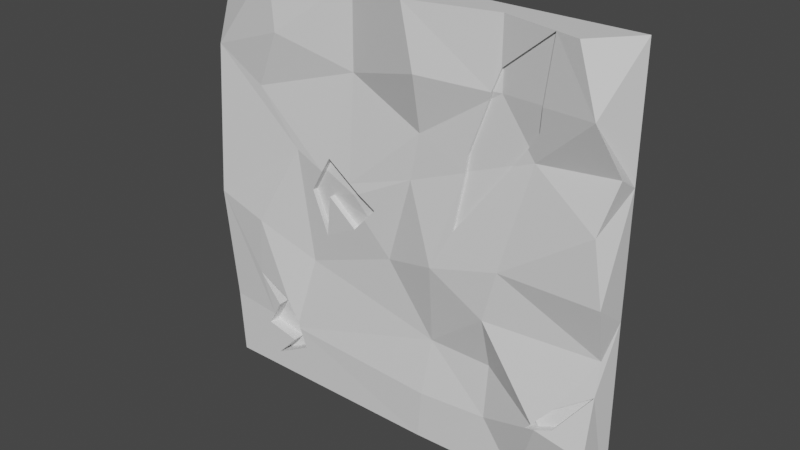 # Source: 2ndWallWithoutEasterEgg.blend  (saved by Blender 2.93.21; exported with 4.5.12 LTS)
import bpy
from mathutils import Matrix  # noqa: F401  (used for matrix-valued properties, if any)

bpy.ops.wm.read_factory_settings(use_empty=True)
scene = bpy.context.scene
scene.name = 'Scene'

# ---- collections
col_collection = bpy.data.collections.new('Collection'); scene.collection.children.link(col_collection)

# ---- materials (node trees are filled in below, after node groups)
mat_material_001 = bpy.data.materials.new('Material.001')
mat_material_001.alpha_threshold = 0.0
mat_material_001.use_transparent_shadow = False
mat_material_001.line_color = (0.0, 0.0, 0.0, 1.0)

# ---- material node trees
mat_material_001.use_nodes = True; mat_material_001.node_tree.nodes.clear()
_N = mat_material_001.node_tree.nodes; _L = mat_material_001.node_tree.links
n0 = _N.new('ShaderNodeOutputMaterial'); n0.name = 'Material Output'; n0.location = (300, 300)
n1 = _N.new('ShaderNodeBsdfPrincipled'); n1.name = 'Principled BSDF'; n1.location = (10, 300)
n1.distribution = 'GGX'
n1.subsurface_method = 'BURLEY'
n1.inputs[2].default_value = 0.4
n1.inputs[3].default_value = 1.45
n1.inputs[27].default_value = (0.0, 0.0, 0.0, 1.0)
n1.inputs[28].default_value = 1.0
_L.new(n1.outputs[0], n0.inputs[0])
n0.is_active_output = True

# ---- world
world_world = bpy.data.worlds.new('World'); scene.world = world_world
world_world.use_nodes = True; world_world.node_tree.nodes.clear()
_N = world_world.node_tree.nodes; _L = world_world.node_tree.links
n0 = _N.new('ShaderNodeOutputWorld'); n0.name = 'World Output'; n0.location = (300, 300)
n1 = _N.new('ShaderNodeBackground'); n1.name = 'Background'; n1.location = (10, 300)
n1.inputs[0].default_value = (0.05088, 0.05088, 0.05088, 1.0)
_L.new(n1.outputs[0], n0.inputs[0])
n0.is_active_output = True
world_world.color = (0.05088, 0.05088, 0.05088)
world_world.use_sun_shadow = False
world_world.sun_shadow_jitter_overblur = 0.0

# ---- meshes
me_cube_001 = bpy.data.meshes.new('Cube.001')
me_cube_001.from_pydata([(0.84, -2.777, 1.0), (1.005, 0.9985, -1.013), (-1.012, 0.9983, 1.014), (-0.9811, -1.89, -1.0), (1.0, 1.0, -0.1248), (1.0, -1.0, 0.5), (1.0, -2.379, 0.0), (1.003, -3.086, -0.6631), (1.0, 1.0, 0.4362), (0.9255, -2.777, 0.7225), (-1.006, -1.847, 0.5946), (0.953, -2.381, 0.2837), (-1.0, -2.924, -0.1072), (0.9829, -0.8575, -0.2638), (-0.06447, -1.004, -0.1856), (-1.0, -1.895, -0.6845), (0.6393, -1.301, -1.008), (0.4739, -1.0, 1.0), (0.4739, -1.0, -0.5), (0.6835, -1.574, 0.7066), (0.6385, -0.9493, 0.4622), (0.4739, -2.314, -0.2497), (0.4739, -1.509, -0.75), (-1.0, 1.0, -1.0), (-0.6458, -2.465, 1.012), (-0.7542, -1.938, 0.4568), (-0.6182, -2.599, 0.7284), (-0.542, -2.018, 0.2131), (-0.5135, -0.9713, -0.3505), (0.1322, -1.864, -1.0), (1.0, 1.0, 1.0), (0.7738, -3.109, -0.6221), (0.537, -2.345, -0.007386), (-0.7551, -2.939, -0.1855), (0.2012, 1.0, 1.0), (-0.25, -1.0, 1.0), (-0.257, -0.8983, 0.6119), (0.9902, -1.66, -0.4076), (0.07185, -2.889, 1.0), (0.1726, -1.009, -0.4988), (0.2055, -2.337, -0.1037), (0.1051, -1.249, 0.4465), (0.1322, -2.889, 0.7193), (0.05954, -1.259, 0.2295), (0.1545, -1.922, -0.7633), (0.5434, -1.0, 0.424), (0.328, -1.116, 0.3374), (0.732, -2.253, 1.0), (0.438, -1.199, 0.6956), (0.4736, -1.002, 0.7949), (0.4251, -1.036, 0.6605), (0.6043, -0.9605, 0.5101), (0.6835, -1.828, 0.7066), (0.3378, -1.101, 0.4184), (0.2994, -1.887, 0.08168), (0.6657, -1.448, 0.5989), (0.6835, -1.828, 0.7066), (0.4736, -1.002, 0.7949), (0.4251, -1.036, 0.6605), (0.5434, -1.0, 0.424), (0.328, -1.116, 0.3374), (0.438, -1.199, 0.6956), (0.6043, -0.9605, 0.5101), (0.3378, -1.101, 0.4184), (0.732, -2.253, 1.0), (0.2994, -1.887, 0.08168), (0.6657, -1.448, 0.5989), (0.4734, -0.7496, 0.6928), (0.4736, -0.7484, 0.7949), (0.4251, -0.7817, 0.6605), (0.5434, -0.7462, 0.424), (0.328, -0.8615, 0.3374), (0.438, -0.9453, 0.6956), (0.6043, -0.7065, 0.5101), (0.3378, -0.8474, 0.4184), (0.732, -1.999, 1.0), (0.2994, -1.633, 0.08168), (0.6657, -1.194, 0.5989), (-0.4013, -2.009, 0.1466), (-0.248, -1.877, 0.1331), (-0.1787, -1.626, -0.02341), (-0.1987, -1.882, 0.09808), (-0.4711, -1.74, 0.03553), (-0.4082, -1.389, -0.1769), (-0.3672, -1.823, 0.03391), (-0.242, -1.483, -0.09176), (-0.3648, -1.829, 0.2151), (-0.1249, -1.548, 0.03659), (-0.1987, -1.298, 0.09808), (-0.2469, -1.415, 0.07355), (-0.248, -1.293, 0.1331), (-0.4013, -1.425, 0.1466), (-0.1787, -1.043, -0.02341), (-0.4711, -1.156, 0.03553), (-0.4082, -0.8048, -0.1769), (-0.3672, -1.239, 0.03391), (-0.242, -0.8988, -0.09176), (-0.3648, -1.245, 0.2151), (-0.1249, -0.9644, 0.03659), (0.7577, -3.067, -0.6021), (0.8393, -2.404, -0.5098), (0.75, -2.942, -0.6124), (0.7255, -2.852, -0.6427), (0.8492, -2.873, -0.5951), (0.7255, -2.189, -0.6427), (0.7738, -2.447, -0.6221), (0.7577, -2.404, -0.6021), (0.8393, -1.741, -0.5098), (0.75, -2.279, -0.6124), (0.9902, -0.9977, -0.4076), (0.8492, -2.211, -0.5951), (-0.5898, -1.816, -0.7315), (-0.6013, -1.754, -0.7043), (-0.6969, -1.831, -0.7949), (-0.587, -1.814, -0.7383), (-0.7569, -1.844, -0.7132), (-0.6477, -2.118, -0.5832), (-0.5921, -1.797, -0.7261), (-0.8072, -2.304, -0.4905), (-0.7118, -1.998, -0.6397), (-0.5524, -1.835, -0.8231), (-0.7343, -1.864, -0.9203), (-0.6299, -1.834, -0.8111), (-0.7919, -1.851, -0.7719), (-0.6477, -0.9766, -0.5832), (-0.6079, -0.6719, -0.7307), (-0.5898, -0.6745, -0.7315), (-0.7569, -0.7029, -0.7132), (-0.587, -0.6733, -0.7383), (-0.6969, -0.6902, -0.7949), (-0.6013, -0.6133, -0.7043), (-0.5921, -0.6556, -0.7261), (-0.8072, -1.163, -0.4905), (-0.7118, -0.857, -0.6397), (-0.5524, -0.694, -0.8231), (-0.7343, -0.7227, -0.9203), (-0.6299, -0.6927, -0.8111), (-0.7919, -0.71, -0.7719)], [], [(30, 8, 23), (8, 5, 11), (25, 10, 27), (10, 2, 12), (15, 23, 3), (13, 32, 21), (100, 99, 106, 107), (23, 29, 3), (14, 28, 39), (13, 100, 37), (11, 32, 6), (9, 20, 5), (118, 119, 133, 132), (27, 33, 28), (34, 35, 38), (39, 117, 111, 44), (1, 29, 23), (32, 40, 21), (9, 8, 30, 0), (12, 33, 27, 10), (4, 6, 13), (8, 9, 5), (25, 26, 10), (6, 4, 8, 11), (15, 115, 119, 118, 116, 33, 12), (23, 8, 4), (2, 23, 15, 12), (13, 37, 7, 1, 4), (17, 47, 0, 30, 34), (23, 4, 1), (39, 40, 14), (40, 43, 14), (123, 113, 129, 137), (16, 31, 102, 22), (46, 54, 65, 60), (27, 78, 86, 79, 36, 25), (37, 100, 107, 109), (20, 9, 52, 55, 51), (11, 20, 32), (103, 37, 109, 110), (36, 26, 25), (28, 14, 80, 85, 84, 83, 82, 78, 27), (26, 36, 35, 24), (39, 28, 112, 117), (35, 34, 2, 24), (16, 1, 7, 31), (5, 20, 11), (6, 32, 13), (36, 42, 38, 35), (34, 30, 23), (28, 33, 116, 112), (10, 26, 24, 2), (36, 79, 81, 43, 41), (43, 81, 87, 80, 14), (41, 42, 36), (44, 111, 114, 29), (2, 34, 23), (42, 48, 49, 17, 38), (34, 38, 17), (39, 44, 22, 18), (43, 46, 53, 50, 41), (43, 40, 32, 20, 45, 54, 46), (51, 55, 66, 62), (39, 18, 21, 40), (60, 65, 76, 71), (45, 51, 62, 59), (51, 45, 20), (49, 47, 17), (47, 52, 9, 0), (49, 48, 61, 57), (48, 50, 58, 61), (50, 48, 42, 41), (53, 46, 60, 63), (62, 66, 77, 73), (59, 62, 73, 70), (57, 61, 72, 68), (61, 58, 69, 72), (63, 60, 71, 74), (47, 49, 57, 64), (55, 52, 56, 66), (50, 53, 63, 58), (54, 45, 59, 65), (52, 47, 64, 56), (67, 19, 75, 68), (67, 72, 69), (69, 74, 71, 70, 73, 67), (68, 72, 67), (71, 76, 70), (73, 77, 19, 67), (64, 57, 68, 75), (66, 56, 19, 77), (58, 63, 74, 69), (65, 59, 70, 76), (56, 64, 75, 19), (91, 93, 94, 95, 96, 92, 89), (87, 81, 88, 98), (83, 84, 95, 94), (86, 78, 91, 97), (80, 87, 98, 92), (90, 97, 91, 89), (88, 90, 89), (92, 98, 88, 89), (79, 86, 97, 90), (84, 85, 96, 95), (78, 82, 93, 91), (81, 79, 90, 88), (85, 80, 92, 96), (82, 83, 94, 93), (105, 106, 108), (101, 99, 21, 18), (99, 100, 13, 21), (102, 101, 18, 22), (37, 103, 31, 7), (99, 101, 108, 106), (105, 108, 104), (105, 107, 106), (105, 110, 109, 107), (31, 103, 110, 105), (102, 31, 105, 104), (101, 102, 104, 108), (125, 129, 136, 135, 134, 128), (119, 115, 127, 133), (113, 122, 136, 129), (116, 118, 132, 124), (114, 120, 121, 122, 113, 3, 29), (113, 123, 115, 15, 3), (122, 121, 135, 136), (121, 120, 134, 135), (125, 127, 137, 129), (124, 132, 133, 127, 125), (126, 131, 125), (128, 126, 125), (131, 130, 125), (130, 124, 125), (115, 123, 137, 127), (111, 117, 131, 126), (117, 112, 130, 131), (114, 111, 126, 128), (112, 116, 124, 130), (120, 114, 128, 134), (1, 16, 29), (22, 44, 29, 16)])
_uv = me_cube_001.uv_layers.new(name='UVMap')
_uv.uv.foreach_set('vector', [0.625, 0.5, 0.5545, 0.5, 0.375, 0.25, 0.5545, 0.5, 0.5625, 0.75, 0.5312, 0.7559, 0.5625, 0.9684, 0.578, 1.0, 0.5234, 0.9465, 0.578, 0.0, 0.625, 0.2498, 0.4855, 0.0, 0.4104, 0.0, 0.375, 0.25, 0.375, 0.0, 0.4688, 0.7521, 0.5, 0.8074, 0.4688, 0.8158, 0.4381, 0.7716, 0.4265, 0.7823, 0.4265, 0.7823, 0.4381, 0.7716, 0.125, 0.5, 0.2654, 0.75, 0.1274, 0.75, 0.4688, 0.8831, 0.4562, 0.9375, 0.4375, 0.8535, 0.4688, 0.7521, 0.4381, 0.7716, 0.4502, 0.7514, 0.5312, 0.7559, 0.5, 0.8074, 0.5, 0.75, 0.5931, 0.7593, 0.5531, 0.7911, 0.5625, 0.75, 0.4386, 0.9733, 0.4196, 0.9593, 0.4196, 0.9593, 0.4386, 0.9733, 0.5234, 0.9465, 0.4759, 0.9687, 0.4562, 0.9375, 0.7248, 0.5, 0.7812, 0.75, 0.741, 0.75, 0.4375, 0.8535, 0.4095, 0.9423, 0.4089, 0.942, 0.4062, 0.8557, 0.375, 0.5002, 0.2654, 0.75, 0.125, 0.5, 0.5, 0.8074, 0.487, 0.8482, 0.4688, 0.8158, 0.5931, 0.7593, 0.5545, 0.5, 0.625, 0.5, 0.645, 0.75, 0.4855, 1.0, 0.4759, 0.9687, 0.5234, 0.9465, 0.578, 1.0, 0.4844, 0.5, 0.5, 0.75, 0.4688, 0.7521, 0.5545, 0.5, 0.5931, 0.7593, 0.5625, 0.75, 0.5625, 0.9684, 0.5931, 0.9476, 0.578, 1.0, 0.5, 0.75, 0.4844, 0.5, 0.5545, 0.5, 0.5312, 0.7559, 0.4104, 1.0, 0.4095, 0.9653, 0.4196, 0.9593, 0.4386, 0.9733, 0.4271, 0.9508, 0.4759, 0.9687, 0.4855, 1.0, 0.375, 0.25, 0.5545, 0.5, 0.4844, 0.5, 0.625, 0.2498, 0.375, 0.25, 0.4104, 0.0, 0.4855, 0.0, 0.4688, 0.7521, 0.4502, 0.7514, 0.4171, 0.75, 0.375, 0.5002, 0.4844, 0.5, 0.6908, 0.75, 0.6585, 0.75, 0.645, 0.75, 0.625, 0.5, 0.7248, 0.5, 0.375, 0.25, 0.4844, 0.5, 0.375, 0.5002, 0.4375, 0.8535, 0.487, 0.8482, 0.4688, 0.8831, 0.487, 0.8482, 0.5302, 0.8683, 0.4688, 0.8831, 0.4025, 0.9704, 0.4009, 0.9569, 0.4009, 0.9569, 0.4025, 0.9704, 0.375, 0.7951, 0.4241, 0.7804, 0.4212, 0.7861, 0.4062, 0.8158, 0.5408, 0.8325, 0.5096, 0.8366, 0.5096, 0.8366, 0.5408, 0.8325, 0.5234, 0.9465, 0.5166, 0.9273, 0.5278, 0.9206, 0.5166, 0.9062, 0.5765, 0.9062, 0.5625, 0.9684, 0.4502, 0.7514, 0.4381, 0.7716, 0.4381, 0.7716, 0.4502, 0.7514, 0.5531, 0.7911, 0.5931, 0.7593, 0.5896, 0.7895, 0.5735, 0.7899, 0.5601, 0.7962, 0.5312, 0.7559, 0.5531, 0.7911, 0.5, 0.8074, 0.427, 0.7704, 0.4502, 0.7514, 0.4502, 0.7514, 0.427, 0.7704, 0.5765, 0.9062, 0.5931, 0.9476, 0.5625, 0.9684, 0.4562, 0.9375, 0.4688, 0.8831, 0.4941, 0.8976, 0.4879, 0.9057, 0.5055, 0.9224, 0.482, 0.9265, 0.5038, 0.9358, 0.5166, 0.9273, 0.5234, 0.9465, 0.5931, 0.9476, 0.5765, 0.9062, 0.625, 0.9062, 0.625, 0.9557, 0.4375, 0.8535, 0.4562, 0.9375, 0.4123, 0.9436, 0.4095, 0.9423, 0.7812, 0.75, 0.7248, 0.5, 0.875, 0.5002, 0.8307, 0.75, 0.375, 0.7951, 0.375, 0.5002, 0.4171, 0.75, 0.4241, 0.7804, 0.5625, 0.75, 0.5531, 0.7911, 0.5312, 0.7559, 0.5, 0.75, 0.5, 0.8074, 0.4688, 0.7521, 0.5765, 0.9062, 0.5931, 0.8585, 0.625, 0.866, 0.625, 0.9062, 0.625, 0.4002, 0.625, 0.5, 0.375, 0.25, 0.4562, 0.9375, 0.4759, 0.9687, 0.4271, 0.9508, 0.4123, 0.9436, 0.578, 1.0, 0.5931, 0.9476, 0.625, 0.9557, 0.625, 1.0, 0.5765, 0.9062, 0.5166, 0.9062, 0.5125, 0.9003, 0.5302, 0.8683, 0.5625, 0.8619, 0.5302, 0.8683, 0.5125, 0.9003, 0.5027, 0.891, 0.4941, 0.8976, 0.4688, 0.8831, 0.5625, 0.8619, 0.5931, 0.8585, 0.5765, 0.9062, 0.4062, 0.8557, 0.4089, 0.942, 0.408, 0.9417, 0.375, 0.8596, 0.625, 0.2498, 0.625, 0.4002, 0.375, 0.25, 0.5931, 0.8585, 0.5873, 0.8202, 0.5994, 0.8158, 0.625, 0.8158, 0.625, 0.866, 0.7248, 0.5, 0.741, 0.75, 0.6908, 0.75, 0.4375, 0.8535, 0.4062, 0.8557, 0.4062, 0.8158, 0.4375, 0.8158, 0.5302, 0.8683, 0.5408, 0.8325, 0.5522, 0.8312, 0.5834, 0.8218, 0.5625, 0.8619, 0.5302, 0.8683, 0.487, 0.8482, 0.5, 0.8074, 0.5531, 0.7911, 0.5493, 0.8037, 0.5096, 0.8366, 0.5408, 0.8325, 0.5601, 0.7962, 0.5735, 0.7899, 0.5735, 0.7899, 0.5601, 0.7962, 0.4375, 0.8535, 0.4375, 0.8158, 0.4688, 0.8158, 0.487, 0.8482, 0.5408, 0.8325, 0.5096, 0.8366, 0.5096, 0.8366, 0.5408, 0.8325, 0.5493, 0.8037, 0.5601, 0.7962, 0.5601, 0.7962, 0.5493, 0.8037, 0.5601, 0.7962, 0.5493, 0.8037, 0.5531, 0.7911, 0.5994, 0.8158, 0.625, 0.7835, 0.625, 0.8158, 0.625, 0.7835, 0.5896, 0.7895, 0.5931, 0.7593, 0.625, 0.77, 0.5994, 0.8158, 0.5873, 0.8202, 0.5873, 0.8202, 0.5994, 0.8158, 0.5873, 0.8202, 0.5834, 0.8218, 0.5834, 0.8218, 0.5873, 0.8202, 0.5834, 0.8218, 0.5873, 0.8202, 0.5931, 0.8585, 0.5625, 0.8619, 0.5522, 0.8312, 0.5408, 0.8325, 0.5408, 0.8325, 0.5522, 0.8312, 0.5601, 0.7962, 0.5735, 0.7899, 0.5735, 0.7899, 0.5601, 0.7962, 0.5493, 0.8037, 0.5601, 0.7962, 0.5601, 0.7962, 0.5493, 0.8037, 0.5994, 0.8158, 0.5873, 0.8202, 0.5873, 0.8202, 0.5994, 0.8158, 0.5873, 0.8202, 0.5834, 0.8218, 0.5834, 0.8218, 0.5873, 0.8202, 0.5522, 0.8312, 0.5408, 0.8325, 0.5408, 0.8325, 0.5522, 0.8312, 0.625, 0.7835, 0.5994, 0.8158, 0.5994, 0.8158, 0.625, 0.7835, 0.5735, 0.7899, 0.5896, 0.7895, 0.5896, 0.7895, 0.5735, 0.7899, 0.5834, 0.8218, 0.5522, 0.8312, 0.5522, 0.8312, 0.5834, 0.8218, 0.5096, 0.8366, 0.5493, 0.8037, 0.5493, 0.8037, 0.5096, 0.8366, 0.5896, 0.7895, 0.625, 0.7835, 0.625, 0.7835, 0.5896, 0.7895, 0.5866, 0.8158, 0.5896, 0.7895, 0.625, 0.7835, 0.5994, 0.8158, 0.5866, 0.8158, 0.5873, 0.8202, 0.5834, 0.8218, 0.5834, 0.8218, 0.5522, 0.8312, 0.5408, 0.8325, 0.5493, 0.8037, 0.5601, 0.7962, 0.5866, 0.8158, 0.5994, 0.8158, 0.5873, 0.8202, 0.5866, 0.8158, 0.5408, 0.8325, 0.5096, 0.8366, 0.5493, 0.8037, 0.5601, 0.7962, 0.5735, 0.7899, 0.5896, 0.7895, 0.5866, 0.8158, 0.625, 0.7835, 0.5994, 0.8158, 0.5994, 0.8158, 0.625, 0.7835, 0.5735, 0.7899, 0.5896, 0.7895, 0.5896, 0.7895, 0.5735, 0.7899, 0.5834, 0.8218, 0.5522, 0.8312, 0.5522, 0.8312, 0.5834, 0.8218, 0.5096, 0.8366, 0.5493, 0.8037, 0.5493, 0.8037, 0.5096, 0.8366, 0.5896, 0.7895, 0.625, 0.7835, 0.625, 0.7835, 0.5896, 0.7895, 0.5166, 0.9273, 0.5038, 0.9358, 0.482, 0.9265, 0.5055, 0.9224, 0.4879, 0.9057, 0.4941, 0.8976, 0.5092, 0.9062, 0.5027, 0.891, 0.5125, 0.9003, 0.5125, 0.9003, 0.5027, 0.891, 0.482, 0.9265, 0.5055, 0.9224, 0.5055, 0.9224, 0.482, 0.9265, 0.5278, 0.9206, 0.5166, 0.9273, 0.5166, 0.9273, 0.5278, 0.9206, 0.4941, 0.8976, 0.5027, 0.891, 0.5027, 0.891, 0.4941, 0.8976, 0.5166, 0.9062, 0.5278, 0.9206, 0.5166, 0.9273, 0.5092, 0.9062, 0.5125, 0.9003, 0.5166, 0.9062, 0.5092, 0.9062, 0.4941, 0.8976, 0.5027, 0.891, 0.5125, 0.9003, 0.5092, 0.9062, 0.5166, 0.9062, 0.5278, 0.9206, 0.5278, 0.9206, 0.5166, 0.9062, 0.5055, 0.9224, 0.4879, 0.9057, 0.4879, 0.9057, 0.5055, 0.9224, 0.5166, 0.9273, 0.5038, 0.9358, 0.5038, 0.9358, 0.5166, 0.9273, 0.5125, 0.9003, 0.5166, 0.9062, 0.5166, 0.9062, 0.5125, 0.9003, 0.4879, 0.9057, 0.4941, 0.8976, 0.4941, 0.8976, 0.4879, 0.9057, 0.5038, 0.9358, 0.482, 0.9265, 0.482, 0.9265, 0.5038, 0.9358, 0.4241, 0.7804, 0.4265, 0.7823, 0.4251, 0.7832, 0.4251, 0.7832, 0.4265, 0.7823, 0.4688, 0.8158, 0.4375, 0.8158, 0.4265, 0.7823, 0.4381, 0.7716, 0.4688, 0.7521, 0.4688, 0.8158, 0.4212, 0.7861, 0.4251, 0.7832, 0.4375, 0.8158, 0.4062, 0.8158, 0.4502, 0.7514, 0.427, 0.7704, 0.4241, 0.7804, 0.4171, 0.75, 0.4265, 0.7823, 0.4251, 0.7832, 0.4251, 0.7832, 0.4265, 0.7823, 0.4241, 0.7804, 0.4251, 0.7832, 0.4212, 0.7861, 0.4241, 0.7804, 0.4381, 0.7716, 0.4265, 0.7823, 0.4241, 0.7804, 0.427, 0.7704, 0.4502, 0.7514, 0.4381, 0.7716, 0.4241, 0.7804, 0.427, 0.7704, 0.427, 0.7704, 0.4241, 0.7804, 0.4212, 0.7861, 0.4241, 0.7804, 0.4241, 0.7804, 0.4212, 0.7861, 0.4251, 0.7832, 0.4212, 0.7861, 0.4212, 0.7861, 0.4251, 0.7832, 0.409, 0.9441, 0.4009, 0.9569, 0.3988, 0.949, 0.3851, 0.9649, 0.3973, 0.9397, 0.408, 0.9417, 0.4196, 0.9593, 0.4095, 0.9653, 0.4095, 0.9653, 0.4196, 0.9593, 0.4009, 0.9569, 0.3988, 0.949, 0.3988, 0.949, 0.4009, 0.9569, 0.4271, 0.9508, 0.4386, 0.9733, 0.4386, 0.9733, 0.4271, 0.9508, 0.408, 0.9417, 0.3973, 0.9397, 0.3851, 0.9649, 0.3988, 0.949, 0.4009, 0.9569, 0.375, 0.9976, 0.375, 0.8596, 0.4009, 0.9569, 0.4025, 0.9704, 0.4095, 0.9653, 0.4104, 1.0, 0.375, 0.9976, 0.3988, 0.949, 0.3851, 0.9649, 0.3851, 0.9649, 0.3988, 0.949, 0.3851, 0.9649, 0.3973, 0.9397, 0.3973, 0.9397, 0.3851, 0.9649, 0.409, 0.9441, 0.4095, 0.9653, 0.4025, 0.9704, 0.4009, 0.9569, 0.4271, 0.9508, 0.4386, 0.9733, 0.4196, 0.9593, 0.4095, 0.9653, 0.409, 0.9441, 0.4089, 0.942, 0.4095, 0.9423, 0.409, 0.9441, 0.408, 0.9417, 0.4089, 0.942, 0.409, 0.9441, 0.4095, 0.9423, 0.4123, 0.9436, 0.409, 0.9441, 0.4123, 0.9436, 0.4271, 0.9508, 0.409, 0.9441, 0.4095, 0.9653, 0.4025, 0.9704, 0.4025, 0.9704, 0.4095, 0.9653, 0.4089, 0.942, 0.4095, 0.9423, 0.4095, 0.9423, 0.4089, 0.942, 0.4095, 0.9423, 0.4123, 0.9436, 0.4123, 0.9436, 0.4095, 0.9423, 0.408, 0.9417, 0.4089, 0.942, 0.4089, 0.942, 0.408, 0.9417, 0.4123, 0.9436, 0.4271, 0.9508, 0.4271, 0.9508, 0.4123, 0.9436, 0.3973, 0.9397, 0.408, 0.9417, 0.408, 0.9417, 0.3973, 0.9397, 0.375, 0.5002, 0.375, 0.7951, 0.2654, 0.75, 0.4062, 0.8158, 0.4062, 0.8557, 0.375, 0.8596, 0.375, 0.7951])
me_cube_001.materials.append(mat_material_001)
me_cube_001.use_remesh_preserve_volume = False
me_cube_001.use_remesh_preserve_attributes = False
me_cube_001.use_mirror_vertex_groups = False
me_cube_001.update()

# ---- objects
ob_wall2 = bpy.data.objects.new('Wall2', me_cube_001)

# ---- transforms, parenting, visibility, modifiers, constraints
ob_wall2.location = (3.933, 0.0, 4.061)
ob_wall2.scale = (4.0, 0.2, 4.0)
ob_wall2.lock_rotations_4d = False
ob_wall2.empty_display_type = 'ARROWS'
ob_wall2.lineart.crease_threshold = 0.0

# ---- collection membership
col_collection.objects.link(ob_wall2)

# ---- scene / render settings (as saved in the file)
scene.frame_start = 1; scene.frame_end = 250; scene.frame_set(28)
scene.render.engine = 'BLENDER_EEVEE_NEXT'
scene.cycles.use_denoising = False
scene.cycles.samples = 128
scene.cycles.sampling_pattern = 'TABULATED_SOBOL'
scene.cycles.use_adaptive_sampling = False
scene.cycles.use_light_tree = False
scene.view_settings.view_transform = 'Filmic'
bpy.context.view_layer.update()

# ---- added for rendering (the .blend has no active camera and no usable light): camera, sun
cam_auto = bpy.data.cameras.new('AutoCamera')
cam_auto.lens = 50.0
cam_auto.sensor_width = 36.0
cam_auto.clip_end = 1000.0
ob_auto_camera = bpy.data.objects.new('AutoCamera', cam_auto)
scene.collection.objects.link(ob_auto_camera)
ob_auto_camera.location = (14.5289, -12.9435, 12.5513)
ob_auto_camera.rotation_euler = (1.09748, -7.21219e-08, 0.694738)
scene.camera = ob_auto_camera
light_auto_sun = bpy.data.lights.new('AutoSun', 'SUN')
light_auto_sun.energy = 3.0
light_auto_sun.angle = 0.0523599
ob_auto_sun = bpy.data.objects.new('AutoSun', light_auto_sun)
scene.collection.objects.link(ob_auto_sun)
ob_auto_sun.rotation_euler = (0.872665, 0.174533, 0.523599)
bpy.context.view_layer.update()
